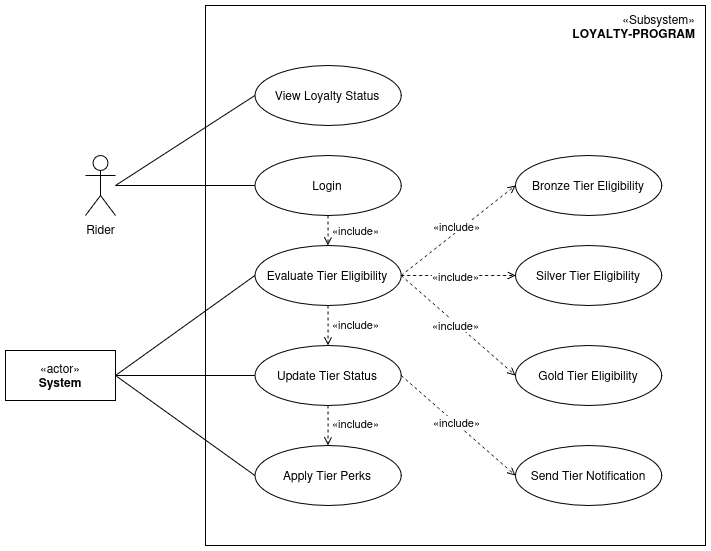

The diagram above was exported from draw.io. Its source (the exported page's mxGraphModel, read from the mxfile embedded in the PNG):
<mxGraphModel dx="1688" dy="633" grid="1" gridSize="10" guides="1" tooltips="1" connect="1" arrows="1" fold="1" page="1" pageScale="1" pageWidth="850" pageHeight="1100" math="0" shadow="0">
  <root>
    <mxCell id="0" />
    <mxCell id="1" parent="0" />
    <mxCell id="ZwGrM6_-rImL8BW8EZYa-1" value="&lt;div&gt;&lt;span style=&quot;font-weight: normal;&quot;&gt;«Subsystem»&lt;/span&gt;&lt;/div&gt;&lt;div&gt;LOYALTY-PROGRAM&lt;/div&gt;" style="shape=rect;html=1;verticalAlign=top;fontStyle=1;whiteSpace=wrap;align=right;spacingRight=8;" parent="1" vertex="1">
      <mxGeometry x="130" y="10" width="500" height="540" as="geometry" />
    </mxCell>
    <mxCell id="4tgHw5bUXsm9FMP7Hg0u-9" style="edgeStyle=orthogonalEdgeStyle;rounded=0;orthogonalLoop=1;jettySize=auto;html=1;endArrow=none;endFill=0;" parent="1" source="NH3jcMb5A34t-EAnwLKB-1" target="hVdBaWOKybarr0S0gDsX-1" edge="1">
      <mxGeometry relative="1" as="geometry" />
    </mxCell>
    <mxCell id="4tgHw5bUXsm9FMP7Hg0u-20" style="rounded=0;orthogonalLoop=1;jettySize=auto;html=1;entryX=0;entryY=0.5;entryDx=0;entryDy=0;endArrow=none;endFill=0;" parent="1" target="aaFtM4gRAG9HrC4p5ZWc-3" edge="1">
      <mxGeometry relative="1" as="geometry">
        <mxPoint x="40" y="190" as="sourcePoint" />
      </mxGeometry>
    </mxCell>
    <mxCell id="NH3jcMb5A34t-EAnwLKB-1" value="Rider" style="shape=umlActor;html=1;verticalLabelPosition=bottom;verticalAlign=top;align=center;" parent="1" vertex="1">
      <mxGeometry x="10" y="160" width="30" height="60" as="geometry" />
    </mxCell>
    <mxCell id="FNj3Hjr8MSfxRLQ0aW4k-10" style="edgeStyle=orthogonalEdgeStyle;rounded=0;orthogonalLoop=1;jettySize=auto;html=1;entryX=0.5;entryY=0;entryDx=0;entryDy=0;dashed=1;endArrow=open;endFill=0;" parent="1" source="hVdBaWOKybarr0S0gDsX-1" target="PDiom8DnyUEtBmozufUJ-1" edge="1">
      <mxGeometry relative="1" as="geometry" />
    </mxCell>
    <mxCell id="4tgHw5bUXsm9FMP7Hg0u-1" value="&lt;span style=&quot;font-weight: normal;&quot;&gt;«include»&lt;/span&gt;" style="edgeLabel;html=1;align=center;verticalAlign=middle;resizable=0;points=[];" parent="FNj3Hjr8MSfxRLQ0aW4k-10" connectable="0" vertex="1">
      <mxGeometry x="0.0073" relative="1" as="geometry">
        <mxPoint x="27" as="offset" />
      </mxGeometry>
    </mxCell>
    <mxCell id="hVdBaWOKybarr0S0gDsX-1" value="Login" style="ellipse;whiteSpace=wrap;html=1;" parent="1" vertex="1">
      <mxGeometry x="179.38" y="160" width="146.25" height="60" as="geometry" />
    </mxCell>
    <mxCell id="FNj3Hjr8MSfxRLQ0aW4k-4" style="rounded=0;orthogonalLoop=1;jettySize=auto;html=1;entryX=0;entryY=0.5;entryDx=0;entryDy=0;dashed=1;exitX=1;exitY=0.5;exitDx=0;exitDy=0;endArrow=open;endFill=0;" parent="1" source="PDiom8DnyUEtBmozufUJ-1" target="FNj3Hjr8MSfxRLQ0aW4k-1" edge="1">
      <mxGeometry relative="1" as="geometry" />
    </mxCell>
    <mxCell id="FNj3Hjr8MSfxRLQ0aW4k-7" value="&lt;span style=&quot;font-weight: normal;&quot;&gt;«include»&lt;/span&gt;" style="edgeLabel;html=1;align=center;verticalAlign=middle;resizable=0;points=[];" parent="FNj3Hjr8MSfxRLQ0aW4k-4" connectable="0" vertex="1">
      <mxGeometry x="0.6638" relative="1" as="geometry">
        <mxPoint x="-40" y="25" as="offset" />
      </mxGeometry>
    </mxCell>
    <mxCell id="FNj3Hjr8MSfxRLQ0aW4k-5" style="edgeStyle=orthogonalEdgeStyle;rounded=0;orthogonalLoop=1;jettySize=auto;html=1;curved=0;dashed=1;endArrow=open;endFill=0;" parent="1" source="PDiom8DnyUEtBmozufUJ-1" target="FNj3Hjr8MSfxRLQ0aW4k-2" edge="1">
      <mxGeometry relative="1" as="geometry" />
    </mxCell>
    <mxCell id="FNj3Hjr8MSfxRLQ0aW4k-8" value="&lt;span style=&quot;font-weight: normal;&quot;&gt;«include»&lt;/span&gt;" style="edgeLabel;html=1;align=center;verticalAlign=middle;resizable=0;points=[];" parent="FNj3Hjr8MSfxRLQ0aW4k-5" connectable="0" vertex="1">
      <mxGeometry x="0.4831" y="-2" relative="1" as="geometry">
        <mxPoint x="-31" y="-2" as="offset" />
      </mxGeometry>
    </mxCell>
    <mxCell id="FNj3Hjr8MSfxRLQ0aW4k-6" style="rounded=0;orthogonalLoop=1;jettySize=auto;html=1;entryX=0;entryY=0.5;entryDx=0;entryDy=0;dashed=1;exitX=1;exitY=0.5;exitDx=0;exitDy=0;endArrow=open;endFill=0;" parent="1" source="PDiom8DnyUEtBmozufUJ-1" target="FNj3Hjr8MSfxRLQ0aW4k-3" edge="1">
      <mxGeometry relative="1" as="geometry" />
    </mxCell>
    <mxCell id="FNj3Hjr8MSfxRLQ0aW4k-9" value="&lt;span style=&quot;font-weight: normal;&quot;&gt;«include»&lt;/span&gt;" style="edgeLabel;html=1;align=center;verticalAlign=middle;resizable=0;points=[];" parent="FNj3Hjr8MSfxRLQ0aW4k-6" connectable="0" vertex="1">
      <mxGeometry x="0.6887" relative="1" as="geometry">
        <mxPoint x="-42" y="-35" as="offset" />
      </mxGeometry>
    </mxCell>
    <mxCell id="4tgHw5bUXsm9FMP7Hg0u-5" style="edgeStyle=orthogonalEdgeStyle;rounded=0;orthogonalLoop=1;jettySize=auto;html=1;entryX=0.5;entryY=0;entryDx=0;entryDy=0;dashed=1;endArrow=open;endFill=0;" parent="1" source="PDiom8DnyUEtBmozufUJ-1" target="aaFtM4gRAG9HrC4p5ZWc-1" edge="1">
      <mxGeometry relative="1" as="geometry" />
    </mxCell>
    <mxCell id="4tgHw5bUXsm9FMP7Hg0u-6" value="&lt;span style=&quot;font-weight: normal;&quot;&gt;«include»&lt;/span&gt;" style="edgeLabel;html=1;align=center;verticalAlign=middle;resizable=0;points=[];" parent="4tgHw5bUXsm9FMP7Hg0u-5" connectable="0" vertex="1">
      <mxGeometry x="-0.0541" relative="1" as="geometry">
        <mxPoint x="27" as="offset" />
      </mxGeometry>
    </mxCell>
    <mxCell id="PDiom8DnyUEtBmozufUJ-1" value="Evaluate Tier Eligibility" style="ellipse;whiteSpace=wrap;html=1;" parent="1" vertex="1">
      <mxGeometry x="179.38" y="250" width="146.25" height="60" as="geometry" />
    </mxCell>
    <mxCell id="4tgHw5bUXsm9FMP7Hg0u-10" style="rounded=0;orthogonalLoop=1;jettySize=auto;html=1;entryX=0;entryY=0.5;entryDx=0;entryDy=0;exitX=1;exitY=0.5;exitDx=0;exitDy=0;endArrow=none;endFill=0;" parent="1" source="PDiom8DnyUEtBmozufUJ-4" target="PDiom8DnyUEtBmozufUJ-1" edge="1">
      <mxGeometry relative="1" as="geometry" />
    </mxCell>
    <mxCell id="4tgHw5bUXsm9FMP7Hg0u-11" style="rounded=0;orthogonalLoop=1;jettySize=auto;html=1;endArrow=none;endFill=0;" parent="1" source="PDiom8DnyUEtBmozufUJ-4" target="aaFtM4gRAG9HrC4p5ZWc-1" edge="1">
      <mxGeometry relative="1" as="geometry" />
    </mxCell>
    <mxCell id="4tgHw5bUXsm9FMP7Hg0u-12" style="rounded=0;orthogonalLoop=1;jettySize=auto;html=1;entryX=0;entryY=0.5;entryDx=0;entryDy=0;exitX=1;exitY=0.5;exitDx=0;exitDy=0;endArrow=none;endFill=0;" parent="1" source="PDiom8DnyUEtBmozufUJ-4" target="aaFtM4gRAG9HrC4p5ZWc-2" edge="1">
      <mxGeometry relative="1" as="geometry" />
    </mxCell>
    <mxCell id="PDiom8DnyUEtBmozufUJ-4" value="«actor»&lt;br&gt;&lt;b&gt;System&lt;/b&gt;" style="html=1;whiteSpace=wrap;" parent="1" vertex="1">
      <mxGeometry x="-70" y="355" width="110" height="50" as="geometry" />
    </mxCell>
    <mxCell id="4tgHw5bUXsm9FMP7Hg0u-16" style="rounded=0;orthogonalLoop=1;jettySize=auto;html=1;entryX=0;entryY=0.5;entryDx=0;entryDy=0;exitX=1;exitY=0.5;exitDx=0;exitDy=0;dashed=1;endArrow=open;endFill=0;" parent="1" source="aaFtM4gRAG9HrC4p5ZWc-1" target="4tgHw5bUXsm9FMP7Hg0u-15" edge="1">
      <mxGeometry relative="1" as="geometry" />
    </mxCell>
    <mxCell id="4tgHw5bUXsm9FMP7Hg0u-17" value="&lt;span style=&quot;font-weight: normal;&quot;&gt;«include»&lt;/span&gt;" style="edgeLabel;html=1;align=center;verticalAlign=middle;resizable=0;points=[];" parent="4tgHw5bUXsm9FMP7Hg0u-16" connectable="0" vertex="1">
      <mxGeometry x="-0.0933" y="-2" relative="1" as="geometry">
        <mxPoint x="4" as="offset" />
      </mxGeometry>
    </mxCell>
    <mxCell id="4tgHw5bUXsm9FMP7Hg0u-18" style="edgeStyle=orthogonalEdgeStyle;rounded=0;orthogonalLoop=1;jettySize=auto;html=1;entryX=0.5;entryY=0;entryDx=0;entryDy=0;dashed=1;endArrow=open;endFill=0;" parent="1" source="aaFtM4gRAG9HrC4p5ZWc-1" target="aaFtM4gRAG9HrC4p5ZWc-2" edge="1">
      <mxGeometry relative="1" as="geometry" />
    </mxCell>
    <mxCell id="4tgHw5bUXsm9FMP7Hg0u-19" value="&lt;span style=&quot;font-weight: normal;&quot;&gt;«include»&lt;/span&gt;" style="edgeLabel;html=1;align=center;verticalAlign=middle;resizable=0;points=[];" parent="4tgHw5bUXsm9FMP7Hg0u-18" connectable="0" vertex="1">
      <mxGeometry x="-0.1433" y="-1" relative="1" as="geometry">
        <mxPoint x="28" as="offset" />
      </mxGeometry>
    </mxCell>
    <mxCell id="aaFtM4gRAG9HrC4p5ZWc-1" value="Update Tier Status" style="ellipse;whiteSpace=wrap;html=1;" parent="1" vertex="1">
      <mxGeometry x="179.38" y="350" width="146.25" height="60" as="geometry" />
    </mxCell>
    <mxCell id="aaFtM4gRAG9HrC4p5ZWc-2" value="Apply Tier Perks" style="ellipse;whiteSpace=wrap;html=1;" parent="1" vertex="1">
      <mxGeometry x="179.38" y="450" width="146.25" height="60" as="geometry" />
    </mxCell>
    <mxCell id="aaFtM4gRAG9HrC4p5ZWc-3" value="View Loyalty Status" style="ellipse;whiteSpace=wrap;html=1;" parent="1" vertex="1">
      <mxGeometry x="179.38" y="70" width="146.25" height="60" as="geometry" />
    </mxCell>
    <mxCell id="FNj3Hjr8MSfxRLQ0aW4k-1" value="Bronze Tier Eligibility" style="ellipse;whiteSpace=wrap;html=1;" parent="1" vertex="1">
      <mxGeometry x="440" y="160" width="146.25" height="60" as="geometry" />
    </mxCell>
    <mxCell id="FNj3Hjr8MSfxRLQ0aW4k-2" value="Silver Tier&amp;nbsp;Eligibility" style="ellipse;whiteSpace=wrap;html=1;" parent="1" vertex="1">
      <mxGeometry x="440" y="250" width="146.25" height="60" as="geometry" />
    </mxCell>
    <mxCell id="FNj3Hjr8MSfxRLQ0aW4k-3" value="Gold Tier&amp;nbsp;Eligibility" style="ellipse;whiteSpace=wrap;html=1;" parent="1" vertex="1">
      <mxGeometry x="440" y="350" width="146.25" height="60" as="geometry" />
    </mxCell>
    <mxCell id="4tgHw5bUXsm9FMP7Hg0u-15" value="Send Tier Notification" style="ellipse;whiteSpace=wrap;html=1;" parent="1" vertex="1">
      <mxGeometry x="440" y="450" width="146.25" height="60" as="geometry" />
    </mxCell>
  </root>
</mxGraphModel>